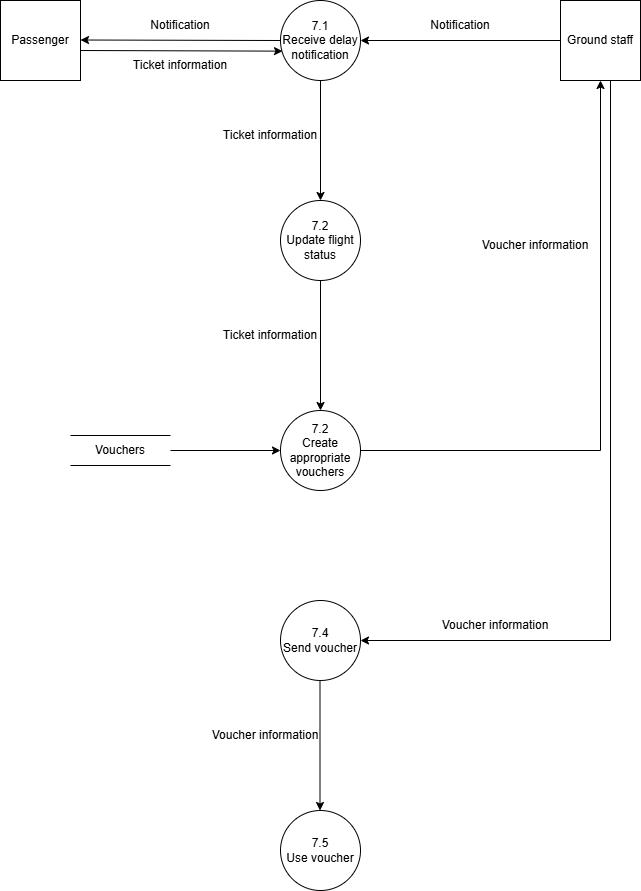

The diagram above was exported from draw.io. Its source (the exported page's mxGraphModel, read from the mxfile embedded in the PNG):
<mxGraphModel dx="1050" dy="522" grid="1" gridSize="10" guides="1" tooltips="1" connect="1" arrows="1" fold="1" page="1" pageScale="1" pageWidth="2000" pageHeight="2000" math="0" shadow="0">
  <root>
    <mxCell id="0" />
    <mxCell id="1" parent="0" />
    <mxCell id="OFuFRR4atAWoxYOhCUbF-1" value="7.1&lt;div&gt;Receive delay notification&lt;/div&gt;" style="ellipse;whiteSpace=wrap;html=1;aspect=fixed;" parent="1" vertex="1">
      <mxGeometry x="560" y="1040" width="80" height="80" as="geometry" />
    </mxCell>
    <mxCell id="SGQNa_c36yffCWRRO7Bv-1" value="Vouchers" style="html=1;dashed=0;whiteSpace=wrap;shape=partialRectangle;right=0;left=0;" parent="1" vertex="1">
      <mxGeometry x="350" y="1475" width="100" height="30" as="geometry" />
    </mxCell>
    <mxCell id="ePXJE4ZD1nSl_57BVRLp-1" value="&lt;span id=&quot;docs-internal-guid-a13bf684-7fff-5ac0-dd32-3a9a59d0f1d0&quot;&gt;&lt;p style=&quot;line-height:1.2;margin-top:0pt;margin-bottom:0pt;&quot; dir=&quot;ltr&quot;&gt;&lt;span style=&quot;background-color: transparent; font-variant-numeric: normal; font-variant-east-asian: normal; font-variant-alternates: normal; font-variant-position: normal; vertical-align: baseline; white-space-collapse: preserve;&quot;&gt;&lt;font face=&quot;Helvetica&quot;&gt;Ground staff&lt;/font&gt;&lt;/span&gt;&lt;/p&gt;&lt;/span&gt;" style="whiteSpace=wrap;html=1;aspect=fixed;" parent="1" vertex="1">
      <mxGeometry x="840" y="1040" width="80" height="80" as="geometry" />
    </mxCell>
    <mxCell id="_M0u7wKJ-GWO9co55weK-1" value="Passenger" style="whiteSpace=wrap;html=1;aspect=fixed;" parent="1" vertex="1">
      <mxGeometry x="280" y="1040" width="80" height="80" as="geometry" />
    </mxCell>
    <mxCell id="8Pw140k3s7pdbN5lzpJD-1" value="" style="endArrow=classic;html=1;rounded=0;exitX=0;exitY=0.5;exitDx=0;exitDy=0;entryX=1;entryY=0.5;entryDx=0;entryDy=0;" parent="1" source="ePXJE4ZD1nSl_57BVRLp-1" target="OFuFRR4atAWoxYOhCUbF-1" edge="1">
      <mxGeometry width="50" height="50" relative="1" as="geometry">
        <mxPoint x="640" y="1200" as="sourcePoint" />
        <mxPoint x="690" y="1150" as="targetPoint" />
      </mxGeometry>
    </mxCell>
    <mxCell id="8Pw140k3s7pdbN5lzpJD-2" value="" style="endArrow=classic;html=1;rounded=0;exitX=0;exitY=0.5;exitDx=0;exitDy=0;entryX=1;entryY=0.5;entryDx=0;entryDy=0;" parent="1" source="OFuFRR4atAWoxYOhCUbF-1" edge="1">
      <mxGeometry width="50" height="50" relative="1" as="geometry">
        <mxPoint x="520" y="1079.5" as="sourcePoint" />
        <mxPoint x="360" y="1079.5" as="targetPoint" />
      </mxGeometry>
    </mxCell>
    <mxCell id="8Pw140k3s7pdbN5lzpJD-3" value="Notification" style="text;html=1;align=center;verticalAlign=middle;whiteSpace=wrap;rounded=0;" parent="1" vertex="1">
      <mxGeometry x="710" y="1050" width="60" height="30" as="geometry" />
    </mxCell>
    <mxCell id="8Pw140k3s7pdbN5lzpJD-4" value="Notification" style="text;html=1;align=center;verticalAlign=middle;whiteSpace=wrap;rounded=0;" parent="1" vertex="1">
      <mxGeometry x="430" y="1050" width="60" height="30" as="geometry" />
    </mxCell>
    <mxCell id="ikgDgQW52-yPMOdJjO7y-1" value="7.2&lt;div&gt;Create appropriate vouchers&lt;/div&gt;" style="ellipse;whiteSpace=wrap;html=1;aspect=fixed;" parent="1" vertex="1">
      <mxGeometry x="560" y="1450" width="80" height="80" as="geometry" />
    </mxCell>
    <mxCell id="ikgDgQW52-yPMOdJjO7y-2" value="" style="endArrow=classic;html=1;rounded=0;entryX=0;entryY=0.5;entryDx=0;entryDy=0;exitX=1;exitY=0.5;exitDx=0;exitDy=0;" parent="1" source="SGQNa_c36yffCWRRO7Bv-1" target="ikgDgQW52-yPMOdJjO7y-1" edge="1">
      <mxGeometry width="50" height="50" relative="1" as="geometry">
        <mxPoint x="430" y="1570" as="sourcePoint" />
        <mxPoint x="480" y="1520" as="targetPoint" />
      </mxGeometry>
    </mxCell>
    <mxCell id="DrCQ_AI41UWFNyeZQXwB-1" value="" style="endArrow=classic;html=1;rounded=0;exitX=0.5;exitY=1;exitDx=0;exitDy=0;entryX=0.5;entryY=0;entryDx=0;entryDy=0;" parent="1" source="OFuFRR4atAWoxYOhCUbF-1" target="AdvZRhbSUrtrC6lIfJdP-1" edge="1">
      <mxGeometry width="50" height="50" relative="1" as="geometry">
        <mxPoint x="640" y="1200" as="sourcePoint" />
        <mxPoint x="600" y="1230" as="targetPoint" />
      </mxGeometry>
    </mxCell>
    <mxCell id="DrCQ_AI41UWFNyeZQXwB-2" value="" style="endArrow=classic;html=1;rounded=0;exitX=0;exitY=0.5;exitDx=0;exitDy=0;entryX=0.025;entryY=0.633;entryDx=0;entryDy=0;entryPerimeter=0;" parent="1" target="OFuFRR4atAWoxYOhCUbF-1" edge="1">
      <mxGeometry width="50" height="50" relative="1" as="geometry">
        <mxPoint x="360" y="1090" as="sourcePoint" />
        <mxPoint x="560" y="1090.5" as="targetPoint" />
      </mxGeometry>
    </mxCell>
    <mxCell id="DrCQ_AI41UWFNyeZQXwB-3" value="Ticket information" style="text;html=1;align=center;verticalAlign=middle;whiteSpace=wrap;rounded=0;" parent="1" vertex="1">
      <mxGeometry x="410" y="1090" width="100" height="30" as="geometry" />
    </mxCell>
    <mxCell id="DrCQ_AI41UWFNyeZQXwB-4" value="Ticket information" style="text;html=1;align=center;verticalAlign=middle;whiteSpace=wrap;rounded=0;" parent="1" vertex="1">
      <mxGeometry x="500" y="1160" width="100" height="30" as="geometry" />
    </mxCell>
    <mxCell id="DrCQ_AI41UWFNyeZQXwB-5" value="" style="endArrow=classic;html=1;rounded=0;exitX=1;exitY=0.5;exitDx=0;exitDy=0;entryX=0.5;entryY=1;entryDx=0;entryDy=0;" parent="1" source="ikgDgQW52-yPMOdJjO7y-1" target="ePXJE4ZD1nSl_57BVRLp-1" edge="1">
      <mxGeometry width="50" height="50" relative="1" as="geometry">
        <mxPoint x="600" y="1530" as="sourcePoint" />
        <mxPoint x="920" y="1490" as="targetPoint" />
        <Array as="points">
          <mxPoint x="880" y="1490" />
        </Array>
      </mxGeometry>
    </mxCell>
    <mxCell id="DrCQ_AI41UWFNyeZQXwB-6" value="Voucher information" style="text;html=1;align=center;verticalAlign=middle;whiteSpace=wrap;rounded=0;" parent="1" vertex="1">
      <mxGeometry x="760" y="1270" width="110" height="30" as="geometry" />
    </mxCell>
    <mxCell id="tbqZj54bAgW20j43fxbw-1" value="7.4&lt;div&gt;Send voucher&lt;/div&gt;" style="ellipse;whiteSpace=wrap;html=1;aspect=fixed;" parent="1" vertex="1">
      <mxGeometry x="560" y="1640" width="80" height="80" as="geometry" />
    </mxCell>
    <mxCell id="AdvZRhbSUrtrC6lIfJdP-1" value="7.2&lt;div&gt;Update flight status&lt;/div&gt;" style="ellipse;whiteSpace=wrap;html=1;aspect=fixed;" parent="1" vertex="1">
      <mxGeometry x="560" y="1240" width="80" height="80" as="geometry" />
    </mxCell>
    <mxCell id="AdvZRhbSUrtrC6lIfJdP-2" value="" style="endArrow=classic;html=1;rounded=0;exitX=0.5;exitY=1;exitDx=0;exitDy=0;entryX=0.5;entryY=0;entryDx=0;entryDy=0;" parent="1" source="AdvZRhbSUrtrC6lIfJdP-1" edge="1">
      <mxGeometry width="50" height="50" relative="1" as="geometry">
        <mxPoint x="600" y="1330" as="sourcePoint" />
        <mxPoint x="600" y="1450" as="targetPoint" />
      </mxGeometry>
    </mxCell>
    <mxCell id="AdvZRhbSUrtrC6lIfJdP-3" value="Ticket information" style="text;html=1;align=center;verticalAlign=middle;whiteSpace=wrap;rounded=0;" parent="1" vertex="1">
      <mxGeometry x="500" y="1360" width="100" height="30" as="geometry" />
    </mxCell>
    <mxCell id="onENJjj_BfpTYaSfpaW8-1" value="" style="endArrow=classic;html=1;rounded=0;exitX=0.5;exitY=1;exitDx=0;exitDy=0;" parent="1" edge="1">
      <mxGeometry width="50" height="50" relative="1" as="geometry">
        <mxPoint x="890" y="1120" as="sourcePoint" />
        <mxPoint x="640" y="1680" as="targetPoint" />
        <Array as="points">
          <mxPoint x="890" y="1680" />
        </Array>
      </mxGeometry>
    </mxCell>
    <mxCell id="onENJjj_BfpTYaSfpaW8-2" value="Voucher information" style="text;html=1;align=center;verticalAlign=middle;whiteSpace=wrap;rounded=0;" parent="1" vertex="1">
      <mxGeometry x="720" y="1650" width="110" height="30" as="geometry" />
    </mxCell>
    <mxCell id="onENJjj_BfpTYaSfpaW8-3" value="7.5&lt;div&gt;Use voucher&lt;/div&gt;" style="ellipse;whiteSpace=wrap;html=1;aspect=fixed;" parent="1" vertex="1">
      <mxGeometry x="560" y="1850" width="80" height="80" as="geometry" />
    </mxCell>
    <mxCell id="onENJjj_BfpTYaSfpaW8-4" value="" style="endArrow=classic;html=1;rounded=0;exitX=0.5;exitY=1;exitDx=0;exitDy=0;entryX=0.5;entryY=0;entryDx=0;entryDy=0;" parent="1" edge="1">
      <mxGeometry width="50" height="50" relative="1" as="geometry">
        <mxPoint x="599.5" y="1720" as="sourcePoint" />
        <mxPoint x="599.5" y="1850" as="targetPoint" />
      </mxGeometry>
    </mxCell>
    <mxCell id="onENJjj_BfpTYaSfpaW8-5" value="Voucher information" style="text;html=1;align=center;verticalAlign=middle;whiteSpace=wrap;rounded=0;" parent="1" vertex="1">
      <mxGeometry x="490" y="1760" width="110" height="30" as="geometry" />
    </mxCell>
  </root>
</mxGraphModel>